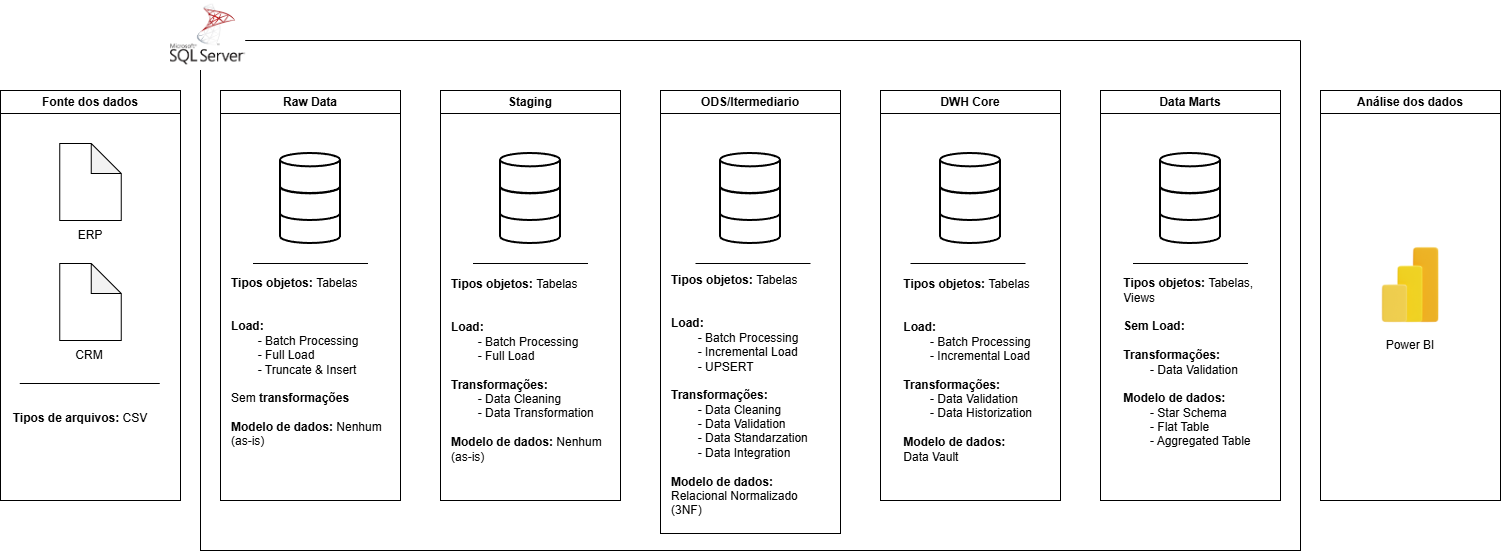

The diagram above was exported from draw.io. Its source (the exported page's mxGraphModel, read from the mxfile embedded in the PNG):
<mxGraphModel dx="1426" dy="743" grid="1" gridSize="10" guides="1" tooltips="1" connect="1" arrows="1" fold="1" page="1" pageScale="1" pageWidth="1169" pageHeight="827" math="0" shadow="0">
  <root>
    <mxCell id="0" />
    <mxCell id="1" parent="0" />
    <mxCell id="Q_8HP8w3qEcSSKqVg9WD-2" value="Fonte dos dados" style="swimlane;whiteSpace=wrap;html=1;" parent="1" vertex="1">
      <mxGeometry x="10" y="187" width="180" height="410" as="geometry" />
    </mxCell>
    <mxCell id="Q_8HP8w3qEcSSKqVg9WD-52" value="" style="shape=note;whiteSpace=wrap;html=1;backgroundOutline=1;darkOpacity=0.05;" parent="Q_8HP8w3qEcSSKqVg9WD-2" vertex="1">
      <mxGeometry x="59.2" y="53" width="61.6" height="77" as="geometry" />
    </mxCell>
    <mxCell id="Q_8HP8w3qEcSSKqVg9WD-53" value="" style="shape=note;whiteSpace=wrap;html=1;backgroundOutline=1;darkOpacity=0.05;" parent="Q_8HP8w3qEcSSKqVg9WD-2" vertex="1">
      <mxGeometry x="59.2" y="173" width="61.6" height="77" as="geometry" />
    </mxCell>
    <mxCell id="Q_8HP8w3qEcSSKqVg9WD-54" value="ERP" style="text;html=1;whiteSpace=wrap;strokeColor=none;fillColor=none;align=center;verticalAlign=middle;rounded=0;" parent="Q_8HP8w3qEcSSKqVg9WD-2" vertex="1">
      <mxGeometry x="60" y="130" width="60" height="30" as="geometry" />
    </mxCell>
    <mxCell id="Q_8HP8w3qEcSSKqVg9WD-55" value="CRM" style="text;html=1;whiteSpace=wrap;strokeColor=none;fillColor=none;align=center;verticalAlign=middle;rounded=0;" parent="Q_8HP8w3qEcSSKqVg9WD-2" vertex="1">
      <mxGeometry x="59.2" y="250" width="60" height="30" as="geometry" />
    </mxCell>
    <mxCell id="HLNKGgoo4a-6vmMdBbCm-11" value="&lt;b&gt;Tipos de arquivos:&lt;/b&gt; CSV" style="text;html=1;whiteSpace=wrap;strokeColor=none;fillColor=none;align=center;verticalAlign=middle;rounded=0;" parent="Q_8HP8w3qEcSSKqVg9WD-2" vertex="1">
      <mxGeometry y="313" width="160" height="30" as="geometry" />
    </mxCell>
    <mxCell id="G1yTSkdDZoqqfX4oHXg4-36" value="" style="endArrow=none;html=1;rounded=0;" edge="1" parent="Q_8HP8w3qEcSSKqVg9WD-2">
      <mxGeometry width="50" height="50" relative="1" as="geometry">
        <mxPoint x="19.2" y="293" as="sourcePoint" />
        <mxPoint x="159.2" y="293" as="targetPoint" />
      </mxGeometry>
    </mxCell>
    <mxCell id="Q_8HP8w3qEcSSKqVg9WD-3" value="Raw Data" style="swimlane;whiteSpace=wrap;html=1;" parent="1" vertex="1">
      <mxGeometry x="230" y="187" width="180" height="410" as="geometry" />
    </mxCell>
    <mxCell id="Q_8HP8w3qEcSSKqVg9WD-4" value="Staging" style="swimlane;whiteSpace=wrap;html=1;" parent="1" vertex="1">
      <mxGeometry x="450" y="187" width="180" height="410" as="geometry" />
    </mxCell>
    <mxCell id="Q_8HP8w3qEcSSKqVg9WD-5" value="ODS/Itermediario" style="swimlane;whiteSpace=wrap;html=1;" parent="1" vertex="1">
      <mxGeometry x="670" y="187" width="180" height="443" as="geometry" />
    </mxCell>
    <mxCell id="Q_8HP8w3qEcSSKqVg9WD-7" value="DWH Core" style="swimlane;whiteSpace=wrap;html=1;" parent="1" vertex="1">
      <mxGeometry x="890" y="187" width="180" height="410" as="geometry" />
    </mxCell>
    <mxCell id="Q_8HP8w3qEcSSKqVg9WD-8" value="Data Marts" style="swimlane;whiteSpace=wrap;html=1;" parent="1" vertex="1">
      <mxGeometry x="1110" y="187" width="180" height="410" as="geometry" />
    </mxCell>
    <mxCell id="Q_8HP8w3qEcSSKqVg9WD-9" value="Análise dos dados" style="swimlane;whiteSpace=wrap;html=1;" parent="1" vertex="1">
      <mxGeometry x="1330" y="187" width="180" height="410" as="geometry" />
    </mxCell>
    <mxCell id="Q_8HP8w3qEcSSKqVg9WD-45" value="" style="shape=image;imageAspect=0;aspect=fixed;verticalLabelPosition=bottom;verticalAlign=top;image=data:image/png,(base64 omitted: 46980 chars);" parent="Q_8HP8w3qEcSSKqVg9WD-9" vertex="1">
      <mxGeometry x="45" y="150" width="90" height="90" as="geometry" />
    </mxCell>
    <mxCell id="Q_8HP8w3qEcSSKqVg9WD-46" value="Power BI" style="text;html=1;whiteSpace=wrap;strokeColor=none;fillColor=none;align=center;verticalAlign=middle;rounded=0;" parent="Q_8HP8w3qEcSSKqVg9WD-9" vertex="1">
      <mxGeometry x="60" y="240" width="60" height="30" as="geometry" />
    </mxCell>
    <mxCell id="Q_8HP8w3qEcSSKqVg9WD-50" value="" style="swimlane;startSize=0;" parent="1" vertex="1">
      <mxGeometry x="210" y="137" width="1100" height="510" as="geometry" />
    </mxCell>
    <mxCell id="Q_8HP8w3qEcSSKqVg9WD-38" value="" style="strokeWidth=2;html=1;shape=mxgraph.flowchart.database;whiteSpace=wrap;" parent="Q_8HP8w3qEcSSKqVg9WD-50" vertex="1">
      <mxGeometry x="80" y="163" width="60" height="40" as="geometry" />
    </mxCell>
    <mxCell id="HLNKGgoo4a-6vmMdBbCm-4" value="" style="strokeWidth=2;html=1;shape=mxgraph.flowchart.database;whiteSpace=wrap;" parent="Q_8HP8w3qEcSSKqVg9WD-50" vertex="1">
      <mxGeometry x="80" y="140" width="60" height="40" as="geometry" />
    </mxCell>
    <mxCell id="Q_8HP8w3qEcSSKqVg9WD-39" value="" style="strokeWidth=2;html=1;shape=mxgraph.flowchart.database;whiteSpace=wrap;" parent="Q_8HP8w3qEcSSKqVg9WD-50" vertex="1">
      <mxGeometry x="300" y="163" width="60" height="40" as="geometry" />
    </mxCell>
    <mxCell id="HLNKGgoo4a-6vmMdBbCm-5" value="" style="strokeWidth=2;html=1;shape=mxgraph.flowchart.database;whiteSpace=wrap;" parent="Q_8HP8w3qEcSSKqVg9WD-50" vertex="1">
      <mxGeometry x="300" y="140" width="60" height="40" as="geometry" />
    </mxCell>
    <mxCell id="Q_8HP8w3qEcSSKqVg9WD-40" value="" style="strokeWidth=2;html=1;shape=mxgraph.flowchart.database;whiteSpace=wrap;" parent="Q_8HP8w3qEcSSKqVg9WD-50" vertex="1">
      <mxGeometry x="520" y="163" width="60" height="40" as="geometry" />
    </mxCell>
    <mxCell id="HLNKGgoo4a-6vmMdBbCm-6" value="" style="strokeWidth=2;html=1;shape=mxgraph.flowchart.database;whiteSpace=wrap;" parent="Q_8HP8w3qEcSSKqVg9WD-50" vertex="1">
      <mxGeometry x="520" y="140" width="60" height="40" as="geometry" />
    </mxCell>
    <mxCell id="Q_8HP8w3qEcSSKqVg9WD-41" value="" style="strokeWidth=2;html=1;shape=mxgraph.flowchart.database;whiteSpace=wrap;" parent="Q_8HP8w3qEcSSKqVg9WD-50" vertex="1">
      <mxGeometry x="740" y="163" width="60" height="40" as="geometry" />
    </mxCell>
    <mxCell id="HLNKGgoo4a-6vmMdBbCm-9" value="" style="strokeWidth=2;html=1;shape=mxgraph.flowchart.database;whiteSpace=wrap;" parent="Q_8HP8w3qEcSSKqVg9WD-50" vertex="1">
      <mxGeometry x="740" y="140" width="60" height="40" as="geometry" />
    </mxCell>
    <mxCell id="Q_8HP8w3qEcSSKqVg9WD-42" value="" style="strokeWidth=2;html=1;shape=mxgraph.flowchart.database;whiteSpace=wrap;" parent="Q_8HP8w3qEcSSKqVg9WD-50" vertex="1">
      <mxGeometry x="960" y="163" width="60" height="40" as="geometry" />
    </mxCell>
    <mxCell id="HLNKGgoo4a-6vmMdBbCm-10" value="" style="strokeWidth=2;html=1;shape=mxgraph.flowchart.database;whiteSpace=wrap;" parent="Q_8HP8w3qEcSSKqVg9WD-50" vertex="1">
      <mxGeometry x="960" y="140" width="60" height="40" as="geometry" />
    </mxCell>
    <mxCell id="HLNKGgoo4a-6vmMdBbCm-12" value="&lt;div style=&quot;text-align: left;&quot;&gt;&lt;b style=&quot;background-color: transparent; color: light-dark(rgb(0, 0, 0), rgb(255, 255, 255));&quot;&gt;Tipos objetos: &lt;/b&gt;&lt;span style=&quot;background-color: transparent; color: light-dark(rgb(0, 0, 0), rgb(255, 255, 255));&quot;&gt;Tabelas&lt;/span&gt;&lt;/div&gt;&lt;div style=&quot;text-align: left;&quot;&gt;&lt;br&gt;&lt;/div&gt;&lt;div style=&quot;text-align: left;&quot;&gt;&lt;br&gt;&lt;/div&gt;&lt;div style=&quot;text-align: left;&quot;&gt;&lt;b&gt;Load:&lt;/b&gt;&lt;/div&gt;&lt;div style=&quot;text-align: left;&quot;&gt;&lt;span style=&quot;white-space: pre;&quot;&gt;&#09;&lt;/span&gt;- Batch Processing&lt;/div&gt;&lt;div style=&quot;text-align: left;&quot;&gt;&lt;span style=&quot;white-space: pre;&quot;&gt;&#09;&lt;/span&gt;- Full Load&lt;/div&gt;&lt;div style=&quot;text-align: left;&quot;&gt;&lt;span style=&quot;white-space: pre;&quot;&gt;&#09;&lt;/span&gt;- Truncate &amp;amp; Insert&lt;/div&gt;&lt;div style=&quot;text-align: left;&quot;&gt;&lt;br&gt;&lt;/div&gt;&lt;div style=&quot;text-align: left;&quot;&gt;Sem &lt;b&gt;transformações&lt;/b&gt;&lt;/div&gt;&lt;div style=&quot;text-align: left;&quot;&gt;&lt;br&gt;&lt;/div&gt;&lt;div style=&quot;text-align: left;&quot;&gt;&lt;b&gt;Modelo de dados:&lt;/b&gt; Nenhum (as-is)&lt;/div&gt;" style="text;html=1;whiteSpace=wrap;strokeColor=none;fillColor=none;align=center;verticalAlign=middle;rounded=0;" parent="Q_8HP8w3qEcSSKqVg9WD-50" vertex="1">
      <mxGeometry x="30" y="211.5" width="160" height="220" as="geometry" />
    </mxCell>
    <mxCell id="HLNKGgoo4a-6vmMdBbCm-14" value="" style="strokeWidth=2;html=1;shape=mxgraph.flowchart.database;whiteSpace=wrap;" parent="Q_8HP8w3qEcSSKqVg9WD-50" vertex="1">
      <mxGeometry x="80" y="113" width="60" height="40" as="geometry" />
    </mxCell>
    <mxCell id="HLNKGgoo4a-6vmMdBbCm-15" value="" style="strokeWidth=2;html=1;shape=mxgraph.flowchart.database;whiteSpace=wrap;" parent="Q_8HP8w3qEcSSKqVg9WD-50" vertex="1">
      <mxGeometry x="300" y="113" width="60" height="40" as="geometry" />
    </mxCell>
    <mxCell id="HLNKGgoo4a-6vmMdBbCm-16" value="" style="strokeWidth=2;html=1;shape=mxgraph.flowchart.database;whiteSpace=wrap;" parent="Q_8HP8w3qEcSSKqVg9WD-50" vertex="1">
      <mxGeometry x="520" y="113" width="60" height="40" as="geometry" />
    </mxCell>
    <mxCell id="HLNKGgoo4a-6vmMdBbCm-17" value="" style="strokeWidth=2;html=1;shape=mxgraph.flowchart.database;whiteSpace=wrap;" parent="Q_8HP8w3qEcSSKqVg9WD-50" vertex="1">
      <mxGeometry x="740" y="113" width="60" height="40" as="geometry" />
    </mxCell>
    <mxCell id="HLNKGgoo4a-6vmMdBbCm-18" value="" style="strokeWidth=2;html=1;shape=mxgraph.flowchart.database;whiteSpace=wrap;" parent="Q_8HP8w3qEcSSKqVg9WD-50" vertex="1">
      <mxGeometry x="960" y="113" width="60" height="40" as="geometry" />
    </mxCell>
    <mxCell id="G1yTSkdDZoqqfX4oHXg4-1" value="&lt;div style=&quot;text-align: left;&quot;&gt;&lt;b style=&quot;background-color: transparent; color: light-dark(rgb(0, 0, 0), rgb(255, 255, 255));&quot;&gt;Tipos objetos: &lt;/b&gt;&lt;span style=&quot;background-color: transparent; color: light-dark(rgb(0, 0, 0), rgb(255, 255, 255));&quot;&gt;Tabelas&lt;/span&gt;&lt;/div&gt;&lt;div style=&quot;text-align: left;&quot;&gt;&lt;br&gt;&lt;/div&gt;&lt;div style=&quot;text-align: left;&quot;&gt;&lt;br&gt;&lt;/div&gt;&lt;div style=&quot;text-align: left;&quot;&gt;&lt;b&gt;Load:&lt;/b&gt;&lt;/div&gt;&lt;div style=&quot;text-align: left;&quot;&gt;&lt;span style=&quot;white-space: pre;&quot;&gt;&#09;&lt;/span&gt;- Batch Processing&lt;/div&gt;&lt;div style=&quot;text-align: left;&quot;&gt;&lt;span style=&quot;white-space: pre;&quot;&gt;&#09;&lt;/span&gt;- Full Load&lt;/div&gt;&lt;div style=&quot;text-align: left;&quot;&gt;&lt;br&gt;&lt;/div&gt;&lt;div style=&quot;text-align: left;&quot;&gt;&lt;b&gt;Transformações:&lt;/b&gt;&lt;br&gt;&lt;/div&gt;&lt;div style=&quot;text-align: left;&quot;&gt;&lt;span style=&quot;white-space: pre;&quot;&gt;&#09;&lt;/span&gt;- Data Cleaning&lt;br&gt;&lt;/div&gt;&lt;div style=&quot;text-align: left;&quot;&gt;&lt;span style=&quot;white-space: pre;&quot;&gt;&#09;&lt;/span&gt;- Data Transformation&lt;/div&gt;&lt;div style=&quot;text-align: left;&quot;&gt;&lt;br&gt;&lt;/div&gt;&lt;div style=&quot;text-align: left;&quot;&gt;&lt;b&gt;Modelo de dados:&lt;/b&gt; Nenhum (&lt;span style=&quot;background-color: transparent; color: light-dark(rgb(0, 0, 0), rgb(255, 255, 255));&quot;&gt;as-is)&lt;/span&gt;&lt;/div&gt;" style="text;html=1;whiteSpace=wrap;strokeColor=none;fillColor=none;align=center;verticalAlign=middle;rounded=0;" vertex="1" parent="Q_8HP8w3qEcSSKqVg9WD-50">
      <mxGeometry x="250" y="220" width="160" height="220" as="geometry" />
    </mxCell>
    <mxCell id="G1yTSkdDZoqqfX4oHXg4-2" value="&lt;div style=&quot;text-align: left;&quot;&gt;&lt;b style=&quot;background-color: transparent; color: light-dark(rgb(0, 0, 0), rgb(255, 255, 255));&quot;&gt;Tipos objetos: &lt;/b&gt;&lt;span style=&quot;background-color: transparent; color: light-dark(rgb(0, 0, 0), rgb(255, 255, 255));&quot;&gt;Tabelas&lt;/span&gt;&lt;/div&gt;&lt;div style=&quot;text-align: left;&quot;&gt;&lt;br&gt;&lt;/div&gt;&lt;div style=&quot;text-align: left;&quot;&gt;&lt;br&gt;&lt;/div&gt;&lt;div style=&quot;text-align: left;&quot;&gt;&lt;b&gt;Load:&lt;/b&gt;&lt;/div&gt;&lt;div style=&quot;text-align: left;&quot;&gt;&lt;span style=&quot;white-space: pre;&quot;&gt;&#09;&lt;/span&gt;- Batch Processing&lt;/div&gt;&lt;div style=&quot;text-align: left;&quot;&gt;&lt;span style=&quot;white-space: pre;&quot;&gt;&#09;&lt;/span&gt;- Incremental Load&lt;/div&gt;&lt;div style=&quot;text-align: left;&quot;&gt;&lt;span style=&quot;white-space: pre;&quot;&gt;&#09;&lt;/span&gt;- UPSERT&lt;/div&gt;&lt;div style=&quot;text-align: left;&quot;&gt;&lt;br&gt;&lt;/div&gt;&lt;div style=&quot;text-align: left;&quot;&gt;&lt;b&gt;Transformações:&lt;/b&gt;&lt;br&gt;&lt;/div&gt;&lt;div style=&quot;text-align: left;&quot;&gt;&lt;span style=&quot;white-space: pre;&quot;&gt;&#09;&lt;/span&gt;- Data Cleaning&lt;br&gt;&lt;/div&gt;&lt;div style=&quot;text-align: left;&quot;&gt;&lt;span style=&quot;white-space: pre;&quot;&gt;&#09;&lt;/span&gt;- Data Validation&lt;br&gt;&lt;/div&gt;&lt;div style=&quot;text-align: left;&quot;&gt;&lt;span style=&quot;white-space: pre;&quot;&gt;&#09;&lt;/span&gt;- Data Standarzation&lt;br&gt;&lt;/div&gt;&lt;div style=&quot;text-align: left;&quot;&gt;&lt;span style=&quot;white-space: pre;&quot;&gt;&#09;&lt;/span&gt;- Data Integration&lt;br&gt;&lt;/div&gt;&lt;div style=&quot;text-align: left;&quot;&gt;&lt;br&gt;&lt;/div&gt;&lt;div style=&quot;text-align: left;&quot;&gt;&lt;b&gt;Modelo de dados:&lt;/b&gt; Relacional Normalizado (3NF)&lt;/div&gt;" style="text;html=1;whiteSpace=wrap;strokeColor=none;fillColor=none;align=center;verticalAlign=middle;rounded=0;" vertex="1" parent="Q_8HP8w3qEcSSKqVg9WD-50">
      <mxGeometry x="470" y="223" width="160" height="263" as="geometry" />
    </mxCell>
    <mxCell id="G1yTSkdDZoqqfX4oHXg4-3" value="" style="endArrow=none;html=1;rounded=0;" edge="1" parent="Q_8HP8w3qEcSSKqVg9WD-50">
      <mxGeometry width="50" height="50" relative="1" as="geometry">
        <mxPoint x="495" y="223" as="sourcePoint" />
        <mxPoint x="610" y="223" as="targetPoint" />
      </mxGeometry>
    </mxCell>
    <mxCell id="G1yTSkdDZoqqfX4oHXg4-4" value="" style="endArrow=none;html=1;rounded=0;" edge="1" parent="Q_8HP8w3qEcSSKqVg9WD-50">
      <mxGeometry width="50" height="50" relative="1" as="geometry">
        <mxPoint x="272.5" y="223" as="sourcePoint" />
        <mxPoint x="387.5" y="223" as="targetPoint" />
      </mxGeometry>
    </mxCell>
    <mxCell id="G1yTSkdDZoqqfX4oHXg4-5" value="" style="endArrow=none;html=1;rounded=0;" edge="1" parent="Q_8HP8w3qEcSSKqVg9WD-50">
      <mxGeometry width="50" height="50" relative="1" as="geometry">
        <mxPoint x="710" y="223" as="sourcePoint" />
        <mxPoint x="825" y="223" as="targetPoint" />
      </mxGeometry>
    </mxCell>
    <mxCell id="G1yTSkdDZoqqfX4oHXg4-6" value="" style="endArrow=none;html=1;rounded=0;" edge="1" parent="Q_8HP8w3qEcSSKqVg9WD-50">
      <mxGeometry width="50" height="50" relative="1" as="geometry">
        <mxPoint x="932.5" y="223" as="sourcePoint" />
        <mxPoint x="1047.5" y="223" as="targetPoint" />
      </mxGeometry>
    </mxCell>
    <mxCell id="G1yTSkdDZoqqfX4oHXg4-7" value="" style="endArrow=none;html=1;rounded=0;" edge="1" parent="Q_8HP8w3qEcSSKqVg9WD-50">
      <mxGeometry width="50" height="50" relative="1" as="geometry">
        <mxPoint x="52.5" y="223" as="sourcePoint" />
        <mxPoint x="167.5" y="223" as="targetPoint" />
      </mxGeometry>
    </mxCell>
    <mxCell id="G1yTSkdDZoqqfX4oHXg4-8" value="&lt;div style=&quot;text-align: left;&quot;&gt;&lt;b style=&quot;background-color: transparent; color: light-dark(rgb(0, 0, 0), rgb(255, 255, 255));&quot;&gt;Tipos objetos: &lt;/b&gt;&lt;span style=&quot;background-color: transparent; color: light-dark(rgb(0, 0, 0), rgb(255, 255, 255));&quot;&gt;Tabelas&lt;/span&gt;&lt;/div&gt;&lt;div style=&quot;text-align: left;&quot;&gt;&lt;br&gt;&lt;/div&gt;&lt;div style=&quot;text-align: left;&quot;&gt;&lt;br&gt;&lt;/div&gt;&lt;div style=&quot;text-align: left;&quot;&gt;&lt;b&gt;Load:&lt;/b&gt;&lt;/div&gt;&lt;div style=&quot;text-align: left;&quot;&gt;&lt;span style=&quot;white-space: pre;&quot;&gt;&#09;&lt;/span&gt;- Batch Processing&lt;/div&gt;&lt;div style=&quot;text-align: left;&quot;&gt;&lt;span style=&quot;white-space: pre;&quot;&gt;&#09;&lt;/span&gt;- Incremental Load&lt;/div&gt;&lt;div style=&quot;text-align: left;&quot;&gt;&lt;br&gt;&lt;/div&gt;&lt;div style=&quot;text-align: left;&quot;&gt;&lt;b&gt;Transformações:&lt;/b&gt;&lt;br&gt;&lt;/div&gt;&lt;div style=&quot;text-align: left;&quot;&gt;&lt;span style=&quot;white-space: pre;&quot;&gt;&#09;&lt;/span&gt;- Data Validation&lt;span style=&quot;background-color: transparent; color: light-dark(rgb(0, 0, 0), rgb(255, 255, 255)); white-space: pre;&quot;&gt;&#09;&lt;/span&gt;&lt;/div&gt;&lt;div style=&quot;text-align: left;&quot;&gt;&lt;span style=&quot;background-color: transparent; color: light-dark(rgb(0, 0, 0), rgb(255, 255, 255));&quot;&gt;&lt;span style=&quot;white-space: pre;&quot;&gt;&#09;&lt;/span&gt;- Data Historization&lt;/span&gt;&lt;/div&gt;&lt;div style=&quot;text-align: left;&quot;&gt;&lt;br&gt;&lt;/div&gt;&lt;div style=&quot;text-align: left;&quot;&gt;&lt;b&gt;Modelo de dados:&lt;/b&gt;&amp;nbsp;&lt;/div&gt;&lt;div style=&quot;text-align: left;&quot;&gt;Data Vault&lt;/div&gt;" style="text;html=1;whiteSpace=wrap;strokeColor=none;fillColor=none;align=center;verticalAlign=middle;rounded=0;" vertex="1" parent="Q_8HP8w3qEcSSKqVg9WD-50">
      <mxGeometry x="690" y="211.5" width="160" height="237" as="geometry" />
    </mxCell>
    <mxCell id="G1yTSkdDZoqqfX4oHXg4-9" value="&lt;div style=&quot;text-align: left;&quot;&gt;&lt;b style=&quot;background-color: transparent; color: light-dark(rgb(0, 0, 0), rgb(255, 255, 255));&quot;&gt;Tipos objetos:&amp;nbsp;&lt;/b&gt;&lt;span style=&quot;background-color: transparent; color: light-dark(rgb(0, 0, 0), rgb(255, 255, 255)); text-align: center;&quot;&gt;Tabelas,&amp;nbsp;&lt;/span&gt;&lt;/div&gt;&lt;div style=&quot;text-align: left;&quot;&gt;&lt;span style=&quot;background-color: transparent; color: light-dark(rgb(0, 0, 0), rgb(255, 255, 255)); text-align: center;&quot;&gt;Views&lt;/span&gt;&lt;/div&gt;&lt;div style=&quot;text-align: left;&quot;&gt;&lt;br&gt;&lt;/div&gt;&lt;div style=&quot;text-align: left;&quot;&gt;&lt;b&gt;Sem Load:&lt;/b&gt;&lt;/div&gt;&lt;div style=&quot;text-align: left;&quot;&gt;&lt;br&gt;&lt;/div&gt;&lt;div style=&quot;text-align: left;&quot;&gt;&lt;b&gt;Transformações:&lt;/b&gt;&lt;br&gt;&lt;/div&gt;&lt;div style=&quot;text-align: left;&quot;&gt;&lt;span style=&quot;white-space: pre;&quot;&gt;&#09;&lt;/span&gt;- Data Validation&lt;span style=&quot;background-color: transparent; color: light-dark(rgb(0, 0, 0), rgb(255, 255, 255)); white-space: pre;&quot;&gt;&#09;&lt;/span&gt;&lt;/div&gt;&lt;div style=&quot;text-align: left;&quot;&gt;&lt;br&gt;&lt;/div&gt;&lt;div style=&quot;text-align: left;&quot;&gt;&lt;b&gt;Modelo de dados:&lt;/b&gt;&amp;nbsp;&lt;/div&gt;&lt;div style=&quot;text-align: left;&quot;&gt;&lt;span style=&quot;white-space: pre;&quot;&gt;&#09;&lt;/span&gt;- Star Schema&lt;br&gt;&lt;/div&gt;&lt;div style=&quot;text-align: left;&quot;&gt;&lt;span style=&quot;white-space: pre;&quot;&gt;&#09;&lt;/span&gt;- Flat Table&lt;br&gt;&lt;/div&gt;&lt;div style=&quot;text-align: left;&quot;&gt;&lt;span style=&quot;white-space: pre;&quot;&gt;&#09;&lt;/span&gt;- Aggregated Table&lt;br&gt;&lt;/div&gt;" style="text;html=1;whiteSpace=wrap;strokeColor=none;fillColor=none;align=center;verticalAlign=middle;rounded=0;" vertex="1" parent="Q_8HP8w3qEcSSKqVg9WD-50">
      <mxGeometry x="910" y="193" width="160" height="257" as="geometry" />
    </mxCell>
    <mxCell id="Q_8HP8w3qEcSSKqVg9WD-51" value="" style="shape=image;imageAspect=0;aspect=fixed;verticalLabelPosition=bottom;verticalAlign=top;image=data:image/png,(base64 omitted: 5368 chars);" parent="1" vertex="1">
      <mxGeometry x="180" y="97" width="75.2" height="70" as="geometry" />
    </mxCell>
  </root>
</mxGraphModel>